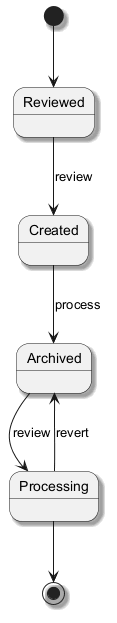

The diagram above was rendered by PlantUML. Its source (embedded in the PNG):
@startuml
skinparam backgroundColor #FFFFFF
skinparam classBackgroundColor #F1F8E9
skinparam classBorderColor #33691E
skinparam shadowing true
[*] --> Reviewed
Reviewed --> Created : review
Created --> Archived : process
Archived --> Processing : review
Processing --> Archived : revert
Processing --> [*]
@enduml